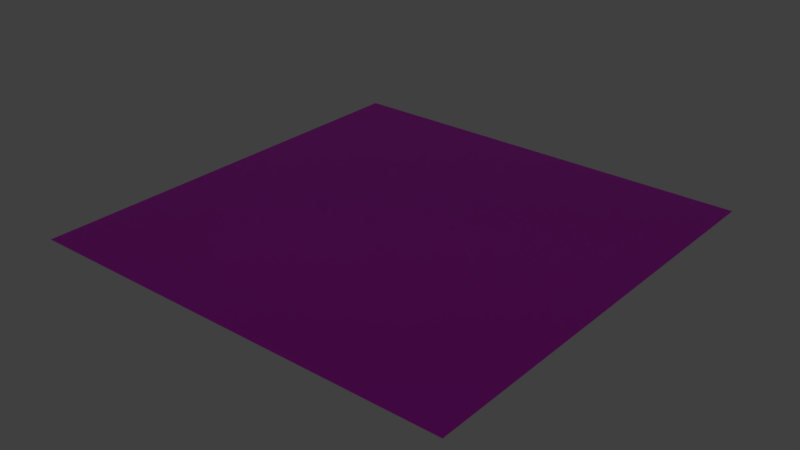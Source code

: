 # Source: arena.blend  (saved by Blender 2.82.7; exported with 4.5.12 LTS)
import bpy
from mathutils import Matrix  # noqa: F401  (used for matrix-valued properties, if any)

bpy.ops.wm.read_factory_settings(use_empty=True)
scene = bpy.context.scene
scene.name = 'Scene'

# ---- collections
col_collection_1 = bpy.data.collections.new('Collection 1'); scene.collection.children.link(col_collection_1)

# ---- images (referenced by path relative to the original .blend; pixels are not part of the script)
import os
ASSET_DIR = os.environ.get("B2B_ASSET_DIR", "")  # directory of the original .blend (textures are referenced by path, not embedded)
HERE = os.path.dirname(os.path.abspath(__file__))  # packed textures are extracted next to this script under _unpacked/

def load_image(name, relpath, width, height, colorspace="sRGB"):
    """Load a texture the original file referenced (path relative to the .blend, or extracted next to this script)."""
    p = next((c for c in (os.path.join(HERE, relpath), os.path.join(ASSET_DIR, relpath)) if relpath and os.path.exists(c)), "")
    if p:
        img = bpy.data.images.load(p, check_existing=True)
        img.name = name
    else:  # same state as the original file: an image datablock whose file is absent (Cycles renders it pink)
        img = bpy.data.images.new(name, width, height)
        img.source = "FILE"
        img.filepath = "//" + (relpath or name)
    img.colorspace_settings.name = colorspace
    return img
img_untitled = load_image('Untitled', 'uv_grid.png', 1024, 1024, 'sRGB')

# ---- materials (node trees are filled in below, after node groups)
mat_ground = bpy.data.materials.new('Ground')
mat_ground.alpha_threshold = 0.0
mat_ground.use_transparent_shadow = False
mat_ground.roughness = 0.5

# ---- material node trees
mat_ground.use_nodes = True; mat_ground.node_tree.nodes.clear()
_N = mat_ground.node_tree.nodes; _L = mat_ground.node_tree.links
n0 = _N.new('ShaderNodeOutputMaterial'); n0.name = 'Material Output'; n0.location = (300, 300)
n1 = _N.new('ShaderNodeBsdfPrincipled'); n1.name = 'Principled BSDF'; n1.location = (10, 300)
n1.distribution = 'GGX'
n1.subsurface_method = 'BURLEY'
n1.inputs[3].default_value = 1.45
n1.inputs[27].default_value = (0.0, 0.0, 0.0, 1.0)
n1.inputs[28].default_value = 1.0
n2 = _N.new('ShaderNodeTexImage'); n2.name = 'Image Texture'; n2.location = (-280, 280)
n2.image = img_untitled
_L.new(n1.outputs[0], n0.inputs[0])
_L.new(n2.outputs[0], n1.inputs[0])
n0.is_active_output = True

# ---- world
world_world = bpy.data.worlds.new('World'); scene.world = world_world
world_world.color = (0.05088, 0.05088, 0.05088)
world_world.use_sun_shadow = False
world_world.sun_shadow_jitter_overblur = 0.0
world_world.cycles.sampling_method = 'MANUAL'

# ---- lights
light_sun = bpy.data.lights.new('Sun', 'SPOT')
light_sun.transmission_factor = 0.0
light_sun.cutoff_distance = 20.0
light_sun.energy = 3.0
light_sun.shadow_buffer_clip_start = 0.5
light_sun.shadow_soft_size = 0.1
light_sun.shadow_maximum_resolution = 0.006
light_sun.use_absolute_resolution = True
light_sun.spot_size = 1.396

# ---- meshes
me_plane = bpy.data.meshes.new('Plane')
me_plane.from_pydata([(-1.0, -1.0, 0.0), (1.0, -1.0, 0.0), (-1.0, 1.0, 0.0), (1.0, 1.0, 0.0)], [], [(0, 1, 3, 2)])
_uv = me_plane.uv_layers.new(name='UVMap')
_uv.uv.foreach_set('vector', [0.0001, 9.998e-05, 0.9999, 9.998e-05, 0.9999, 0.9999, 9.998e-05, 0.9999])
me_plane.materials.append(mat_ground)
me_plane.use_remesh_preserve_volume = False
me_plane.use_remesh_preserve_attributes = False
me_plane.use_mirror_vertex_groups = False
me_plane.update()

# ---- objects
ob_plane = bpy.data.objects.new('Plane', me_plane)
ob_sun = bpy.data.objects.new('Sun', light_sun)

# ---- transforms, parenting, visibility, modifiers, constraints
ob_plane.location = (0.0, 0.0, 0.0)
ob_plane.scale = (10.0, 10.0, 10.0)
ob_plane.lineart.crease_threshold = 0.0
ob_sun.location = (-9.884e-16, -7.869, 9.263)
ob_sun.rotation_euler = (0.6981, -0.0, 0.0)
ob_sun.lineart.crease_threshold = 0.0

# ---- collection membership
col_collection_1.objects.link(ob_plane)
col_collection_1.objects.link(ob_sun)

# ---- scene / render settings (as saved in the file)
scene.frame_start = 1; scene.frame_end = 250; scene.frame_set(1)
scene.render.engine = 'BLENDER_EEVEE_NEXT'
scene.render.resolution_percentage = 50
scene.render.dither_intensity = 0.0
scene.cycles.use_denoising = False
scene.cycles.samples = 128
scene.cycles.sampling_pattern = 'TABULATED_SOBOL'
scene.cycles.use_adaptive_sampling = False
scene.cycles.use_light_tree = False
scene.cycles.blur_glossy = 0.0
scene.cycles.sample_clamp_indirect = 0.0
scene.view_settings.view_transform = 'Standard'
bpy.context.view_layer.update()

# ---- added for rendering (the .blend has no active camera): camera
cam_auto = bpy.data.cameras.new('AutoCamera')
cam_auto.lens = 50.0
cam_auto.sensor_width = 36.0
cam_auto.clip_end = 1000.0
ob_auto_camera = bpy.data.objects.new('AutoCamera', cam_auto)
scene.collection.objects.link(ob_auto_camera)
ob_auto_camera.location = (26.1693, -31.4032, 20.9354)
ob_auto_camera.rotation_euler = (1.09748, -7.21219e-08, 0.694738)
scene.camera = ob_auto_camera
bpy.context.view_layer.update()
